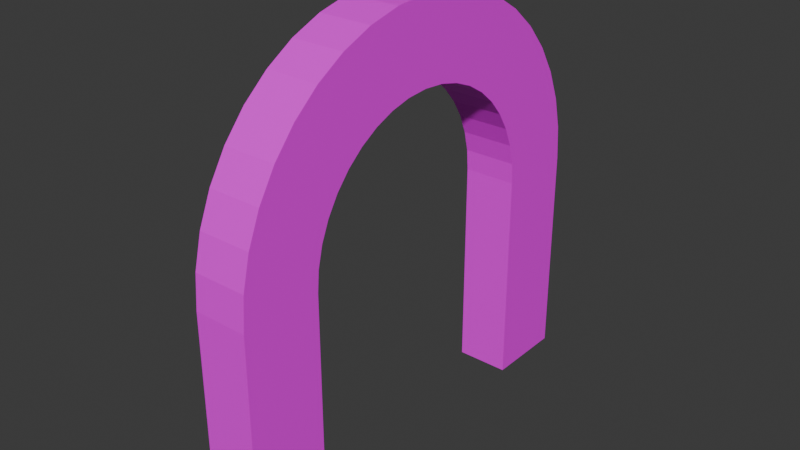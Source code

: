 # Source: ARCO.blend  (saved by Blender 4.4.30; exported with 4.5.12 LTS)
import bpy
from mathutils import Matrix  # noqa: F401  (used for matrix-valued properties, if any)

bpy.ops.wm.read_factory_settings(use_empty=True)
scene = bpy.context.scene
scene.name = 'Scene'

# ---- collections
col_collection = bpy.data.collections.new('Collection'); scene.collection.children.link(col_collection)

# ---- images (referenced by path relative to the original .blend; pixels are not part of the script)
import os
ASSET_DIR = os.environ.get("B2B_ASSET_DIR", "")  # directory of the original .blend (textures are referenced by path, not embedded)
HERE = os.path.dirname(os.path.abspath(__file__))  # packed textures are extracted next to this script under _unpacked/

def load_image(name, relpath, width, height, colorspace="sRGB"):
    """Load a texture the original file referenced (path relative to the .blend, or extracted next to this script)."""
    p = next((c for c in (os.path.join(HERE, relpath), os.path.join(ASSET_DIR, relpath)) if relpath and os.path.exists(c)), "")
    if p:
        img = bpy.data.images.load(p, check_existing=True)
        img.name = name
    else:  # same state as the original file: an image datablock whose file is absent (Cycles renders it pink)
        img = bpy.data.images.new(name, width, height)
        img.source = "FILE"
        img.filepath = "//" + (relpath or name)
    img.colorspace_settings.name = colorspace
    return img
img_base_letrero_png = load_image('base letrero.png', 'base letrero.png', 1024, 1024, 'sRGB')

# ---- materials (node trees are filled in below, after node groups)
mat_material_004 = bpy.data.materials.new('Material.004')
mat_material_004.alpha_threshold = 0.0
mat_material_004.roughness = 0.5
mat_material_004.line_color = (0.0, 0.0, 0.0, 1.0)
mat_material_002 = bpy.data.materials.new('Material.002')
mat_material_002.alpha_threshold = 0.0
mat_material_002.roughness = 0.5
mat_material_002.line_color = (0.0, 0.0, 0.0, 1.0)

# ---- material node trees
mat_material_004.use_nodes = True; mat_material_004.node_tree.nodes.clear()
_N = mat_material_004.node_tree.nodes; _L = mat_material_004.node_tree.links
n0 = _N.new('ShaderNodeOutputMaterial'); n0.name = 'Material Output'; n0.location = (300, 300)
n1 = _N.new('ShaderNodeBsdfPrincipled'); n1.name = 'Principled BSDF'; n1.location = (10, 300)
n1.inputs[3].default_value = 1.45
n2 = _N.new('ShaderNodeTexImage'); n2.name = 'Image Texture'; n2.location = (-280, 271)
n2.image = img_base_letrero_png
_L.new(n1.outputs[0], n0.inputs[0])
_L.new(n2.outputs[0], n1.inputs[0])
n0.is_active_output = True
mat_material_002.use_nodes = True; mat_material_002.node_tree.nodes.clear()
_N = mat_material_002.node_tree.nodes; _L = mat_material_002.node_tree.links
n0 = _N.new('ShaderNodeOutputMaterial'); n0.name = 'Material Output'; n0.location = (300, 300)
n1 = _N.new('ShaderNodeBsdfPrincipled'); n1.name = 'Principled BSDF'; n1.location = (10, 300)
n1.inputs[3].default_value = 1.45
n2 = _N.new('ShaderNodeTexImage'); n2.name = 'Image Texture'; n2.location = (-280, 271)
n2.image = img_base_letrero_png
_L.new(n1.outputs[0], n0.inputs[0])
_L.new(n2.outputs[0], n1.inputs[0])
n0.is_active_output = True

# ---- world
world_world = bpy.data.worlds.new('World'); scene.world = world_world
world_world.use_nodes = True; world_world.node_tree.nodes.clear()
_N = world_world.node_tree.nodes; _L = world_world.node_tree.links
n0 = _N.new('ShaderNodeOutputWorld'); n0.name = 'World Output'; n0.location = (300, 300)
n1 = _N.new('ShaderNodeBackground'); n1.name = 'Background'; n1.location = (10, 300)
n1.inputs[0].default_value = (0.05088, 0.05088, 0.05088, 1.0)
_L.new(n1.outputs[0], n0.inputs[0])
n0.is_active_output = True
world_world.color = (0.05088, 0.05088, 0.05088)
world_world.sun_shadow_jitter_overblur = 0.0

# ---- meshes
me_cube = bpy.data.meshes.new('Cube')
me_cube.from_pydata([(0.03563, 1.0, -1.0), (0.03563, -1.0, -1.0), (-0.2114, 1.0, -1.0), (-0.2114, -1.0, -1.0), (0.03563, 1.0, 0.005921), (0.03563, 0.005921, 1.0), (0.03563, 0.9878, 0.1614), (0.03563, 0.9513, 0.3131), (0.03563, 0.8917, 0.4572), (0.03563, 0.8101, 0.5902), (0.03563, 0.7088, 0.7088), (0.03563, 0.5902, 0.8101), (0.03563, 0.4572, 0.8917), (0.03563, 0.3131, 0.9513), (0.03563, 0.1614, 0.9878), (0.03563, -0.005921, 1.0), (0.03563, -1.0, 0.005921), (0.03563, -0.1614, 0.9878), (0.03563, -0.3131, 0.9513), (0.03563, -0.4572, 0.8917), (0.03563, -0.5902, 0.8101), (0.03563, -0.7088, 0.7088), (0.03563, -0.8101, 0.5902), (0.03563, -0.8917, 0.4572), (0.03563, -0.9513, 0.3131), (0.03563, -0.9878, 0.1614), (-0.2114, 0.005921, 1.0), (-0.2114, 1.0, 0.005921), (-0.2114, 0.1614, 0.9878), (-0.2114, 0.3131, 0.9513), (-0.2114, 0.4572, 0.8917), (-0.2114, 0.5902, 0.8101), (-0.2114, 0.7088, 0.7088), (-0.2114, 0.8101, 0.5902), (-0.2114, 0.8917, 0.4572), (-0.2114, 0.9513, 0.3131), (-0.2114, 0.9878, 0.1614), (-0.2114, -1.0, 0.005921), (-0.2114, -0.005921, 1.0), (-0.2114, -0.9878, 0.1614), (-0.2114, -0.9513, 0.3131), (-0.2114, -0.8917, 0.4572), (-0.2114, -0.8101, 0.5902), (-0.2114, -0.7088, 0.7088), (-0.2114, -0.5902, 0.8101), (-0.2114, -0.4572, 0.8917), (-0.2114, -0.3131, 0.9513), (-0.2114, -0.1614, 0.9878), (-0.2114, -0.6272, -1.0), (-0.2114, 0.6272, -1.0), (-0.2114, -0.6272, 0.003714), (-0.2114, -0.6195, 0.1012), (-0.2114, -0.5592, 0.2868), (-0.2114, -0.5966, 0.1964), (-0.2114, -0.4446, 0.4446), (-0.2114, -0.3702, 0.5081), (-0.2114, -0.5081, 0.3702), (-0.2114, -0.2868, 0.5592), (-0.2114, -0.1012, 0.6195), (-0.2114, -0.1964, 0.5966), (-0.2114, 0.1964, 0.5966), (-0.2114, 0.1012, 0.6195), (-0.2114, 0.003714, 0.6272), (-0.2114, -0.003714, 0.6272), (-0.2114, 0.3702, 0.5081), (-0.2114, 0.5081, 0.3702), (-0.2114, 0.5592, 0.2868), (-0.2114, 0.4446, 0.4446), (-0.2114, 0.5966, 0.1964), (-0.2114, 0.6272, 0.003714), (-0.2114, 0.6195, 0.1012), (-0.2114, 0.2868, 0.5592), (0.03563, -0.6272, -1.0), (0.03563, 0.6272, -1.0), (0.03563, 0.6272, 0.003714), (0.03563, 0.4446, 0.4446), (0.03563, 0.3702, 0.5081), (0.03563, 0.5592, 0.2868), (0.03563, 0.6195, 0.1012), (0.03563, 0.5966, 0.1964), (0.03563, 0.5081, 0.3702), (0.03563, -0.6272, 0.003714), (0.03563, -0.5966, 0.1964), (0.03563, -0.6195, 0.1012), (0.03563, -0.5081, 0.3702), (0.03563, -0.5592, 0.2868), (0.03563, -0.3702, 0.5081), (0.03563, -0.4446, 0.4446), (0.03563, -0.1964, 0.5966), (0.03563, -0.003714, 0.6272), (0.03563, -0.1012, 0.6195), (0.03563, 0.1012, 0.6195), (0.03563, 0.2868, 0.5592), (0.03563, 0.1964, 0.5966), (0.03563, 0.003714, 0.6272), (0.03563, -0.2868, 0.5592), (-0.05449, 0.8248, 0.4037), (-0.05449, -0.8194, 0.4303), (-0.1218, 0.8248, 0.4037), (-0.1218, -0.8194, 0.4303), (-0.05449, 0.8248, 0.4334), (-0.05449, 0.007532, 0.8861), (-0.05449, 0.8147, 0.5042), (-0.05449, 0.7848, 0.5733), (-0.05449, 0.7357, 0.6389), (-0.05449, 0.6687, 0.6995), (-0.05449, 0.5854, 0.7535), (-0.05449, 0.4879, 0.7996), (-0.05449, 0.3786, 0.8367), (-0.05449, 0.2601, 0.8639), (-0.05449, 0.1354, 0.8805), (-0.05449, -0.002204, 0.8861), (-0.05449, -0.8194, 0.4334), (-0.05449, -0.13, 0.8805), (-0.05449, -0.2547, 0.8639), (-0.05449, -0.3732, 0.8367), (-0.05449, -0.4826, 0.7996), (-0.05449, -0.5801, 0.7535), (-0.05449, -0.6634, 0.6995), (-0.05449, -0.7304, 0.6389), (-0.05449, -0.7794, 0.5733), (-0.05449, -0.8094, 0.5042), (-0.1218, 0.007532, 0.8861), (-0.1218, 0.8248, 0.4334), (-0.1218, 0.1354, 0.8805), (-0.1218, 0.2601, 0.8639), (-0.1218, 0.3786, 0.8367), (-0.1218, 0.4879, 0.7996), (-0.1218, 0.5854, 0.7535), (-0.1218, 0.6687, 0.6995), (-0.1218, 0.7357, 0.6389), (-0.1218, 0.7848, 0.5733), (-0.1218, 0.8147, 0.5042), (-0.1218, -0.8194, 0.4334), (-0.1218, -0.002204, 0.8861), (-0.1218, -0.8094, 0.5042), (-0.1218, -0.7794, 0.5733), (-0.1218, -0.7304, 0.6389), (-0.1218, -0.6634, 0.6995), (-0.1218, -0.5801, 0.7535), (-0.1218, -0.4826, 0.7996), (-0.1218, -0.3732, 0.8367), (-0.1218, -0.2547, 0.8639), (-0.1218, -0.13, 0.8805), (-0.1218, -0.5129, 0.4303), (-0.1218, 0.5183, 0.4037), (-0.1218, -0.5129, 0.4324), (-0.1218, -0.5066, 0.4768), (-0.1218, -0.4571, 0.5613), (-0.1218, -0.4878, 0.5201), (-0.1218, -0.3628, 0.6331), (-0.1218, -0.3017, 0.6621), (-0.1218, -0.415, 0.5993), (-0.1218, -0.2331, 0.6854), (-0.1218, -0.08057, 0.7128), (-0.1218, -0.1588, 0.7024), (-0.1218, 0.1641, 0.7024), (-0.1218, 0.0859, 0.7128), (-0.1218, 0.005717, 0.7163), (-0.1218, -0.0003891, 0.7163), (-0.1218, 0.307, 0.6621), (-0.1218, 0.4204, 0.5993), (-0.1218, 0.4624, 0.5613), (-0.1218, 0.3681, 0.6331), (-0.1218, 0.4932, 0.5201), (-0.1218, 0.5183, 0.4324), (-0.1218, 0.5119, 0.4768), (-0.1218, 0.2384, 0.6854), (-0.05449, -0.5129, 0.4303), (-0.05449, 0.5183, 0.4037), (-0.05449, 0.5183, 0.4324), (-0.05449, 0.3681, 0.6331), (-0.05449, 0.307, 0.6621), (-0.05449, 0.4624, 0.5613), (-0.05449, 0.5119, 0.4768), (-0.05449, 0.4932, 0.5201), (-0.05449, 0.4204, 0.5993), (-0.05449, -0.5129, 0.4324), (-0.05449, -0.4878, 0.5201), (-0.05449, -0.5066, 0.4768), (-0.05449, -0.415, 0.5993), (-0.05449, -0.4571, 0.5613), (-0.05449, -0.3017, 0.6621), (-0.05449, -0.3628, 0.6331), (-0.05449, -0.1588, 0.7024), (-0.05449, -0.0003891, 0.7163), (-0.05449, -0.08057, 0.7128), (-0.05449, 0.0859, 0.7128), (-0.05449, 0.2384, 0.6854), (-0.05449, 0.1641, 0.7024), (-0.05449, 0.005717, 0.7163), (-0.05449, -0.2331, 0.6854), (0.00555, -0.4026, 0.6712), (0.00555, -0.4026, 0.819), (0.00555, 0.4026, 0.6712), (0.00555, 0.4026, 0.819), (-0.2218, -0.4026, 0.6712), (-0.2218, -0.4026, 0.819), (-0.2218, 0.4026, 0.6712), (-0.2218, 0.4026, 0.819)], [], [(1, 16, 37, 3), (38, 26, 28, 29, 30, 31, 32, 33, 34, 35, 36, 27, 2, 49, 69, 70, 68, 66, 65, 67, 64, 71, 60, 61, 62, 63, 58, 59, 57, 55, 54, 56, 52, 53, 51, 50, 48, 3, 37, 39, 40, 41, 42, 43, 44, 45, 46, 47), (1, 3, 48, 72), (49, 2, 0, 73), (5, 26, 38, 15), (13, 14, 5, 15, 17, 18, 19, 20, 21, 22, 23, 24, 25, 16, 1, 72, 81, 83, 82, 85, 84, 87, 86, 95, 88, 90, 89, 94, 91, 93, 92, 76, 75, 80, 77, 79, 78, 74, 73, 0, 4, 6, 7, 8, 9, 10, 11, 12), (15, 38, 47, 17), (17, 47, 46, 18), (18, 46, 45, 19), (19, 45, 44, 20), (20, 44, 43, 21), (21, 43, 42, 22), (22, 42, 41, 23), (23, 41, 40, 24), (24, 40, 39, 25), (25, 39, 37, 16), (26, 5, 14, 28), (28, 14, 13, 29), (29, 13, 12, 30), (30, 12, 11, 31), (31, 11, 10, 32), (32, 10, 9, 33), (33, 9, 8, 34), (34, 8, 7, 35), (35, 7, 6, 36), (36, 6, 4, 27), (2, 27, 4, 0), (48, 50, 81, 72), (62, 94, 89, 63), (63, 89, 90, 58), (58, 90, 88, 59), (59, 88, 95, 57), (57, 95, 86, 55), (55, 86, 87, 54), (54, 87, 84, 56), (56, 84, 85, 52), (52, 85, 82, 53), (53, 82, 83, 51), (51, 83, 81, 50), (61, 91, 94, 62), (60, 93, 91, 61), (71, 92, 93, 60), (71, 64, 76, 92), (67, 75, 76, 64), (67, 65, 80, 75), (65, 66, 77, 80), (66, 68, 79, 77), (68, 70, 78, 79), (78, 70, 69, 74), (69, 49, 73, 74), (97, 112, 133, 99), (134, 122, 124, 125, 126, 127, 128, 129, 130, 131, 132, 123, 98, 145, 165, 166, 164, 162, 161, 163, 160, 167, 156, 157, 158, 159, 154, 155, 153, 151, 150, 152, 148, 149, 147, 146, 144, 99, 133, 135, 136, 137, 138, 139, 140, 141, 142, 143), (97, 99, 144, 168), (145, 98, 96, 169), (101, 122, 134, 111), (109, 110, 101, 111, 113, 114, 115, 116, 117, 118, 119, 120, 121, 112, 97, 168, 177, 179, 178, 181, 180, 183, 182, 191, 184, 186, 185, 190, 187, 189, 188, 172, 171, 176, 173, 175, 174, 170, 169, 96, 100, 102, 103, 104, 105, 106, 107, 108), (111, 134, 143, 113), (113, 143, 142, 114), (114, 142, 141, 115), (115, 141, 140, 116), (116, 140, 139, 117), (117, 139, 138, 118), (118, 138, 137, 119), (119, 137, 136, 120), (120, 136, 135, 121), (121, 135, 133, 112), (122, 101, 110, 124), (124, 110, 109, 125), (125, 109, 108, 126), (126, 108, 107, 127), (127, 107, 106, 128), (128, 106, 105, 129), (129, 105, 104, 130), (130, 104, 103, 131), (131, 103, 102, 132), (132, 102, 100, 123), (98, 123, 100, 96), (144, 146, 177, 168), (158, 190, 185, 159), (159, 185, 186, 154), (154, 186, 184, 155), (155, 184, 191, 153), (153, 191, 182, 151), (151, 182, 183, 150), (150, 183, 180, 152), (152, 180, 181, 148), (148, 181, 178, 149), (149, 178, 179, 147), (147, 179, 177, 146), (157, 187, 190, 158), (156, 189, 187, 157), (167, 188, 189, 156), (167, 160, 172, 188), (163, 171, 172, 160), (163, 161, 176, 171), (161, 162, 173, 176), (162, 164, 175, 173), (164, 166, 174, 175), (174, 166, 165, 170), (165, 145, 169, 170), (192, 193, 195, 194), (194, 195, 199, 198), (198, 199, 197, 196), (196, 197, 193, 192), (194, 198, 196, 192), (199, 195, 193, 197)])
me_cube.polygons.foreach_set('material_index', [0, 0, 0, 0, 0, 0, 0, 0, 0, 0, 0, 0, 0, 0, 0, 0, 0, 0, 0, 0, 0, 0, 0, 0, 0, 0, 0, 0, 0, 0, 0, 0, 0, 0, 0, 0, 0, 0, 0, 0, 0, 0, 0, 0, 0, 0, 0, 0, 0, 0, 1, 1, 1, 1, 1, 1, 1, 1, 1, 1, 1, 1, 1, 1, 1, 1, 1, 1, 1, 1, 1, 1, 1, 1, 1, 1, 1, 1, 1, 1, 1, 1, 1, 1, 1, 1, 1, 1, 1, 1, 1, 1, 1, 1, 1, 1, 1, 1, 1, 1, 0, 0, 0, 0, 0, 0])
_uv = me_cube.uv_layers.new(name='UVMap')
_uv.uv.foreach_set('vector', [0.101, 0.5712, 0.1282, 0.5712, 0.1282, 0.6334, 0.101, 0.6334, 0.1551, 0.4158, 0.1551, 0.4161, 0.1547, 0.421, 0.1538, 0.4257, 0.1522, 0.4302, 0.1499, 0.4343, 0.1472, 0.438, 0.144, 0.4411, 0.1404, 0.4437, 0.1365, 0.4455, 0.1324, 0.4466, 0.1282, 0.447, 0.101, 0.447, 0.101, 0.4354, 0.1282, 0.4354, 0.1308, 0.4352, 0.1334, 0.4345, 0.1358, 0.4333, 0.1381, 0.4317, 0.1401, 0.4298, 0.1418, 0.4275, 0.1432, 0.4249, 0.1442, 0.4221, 0.1448, 0.4191, 0.145, 0.4161, 0.145, 0.4158, 0.1448, 0.4128, 0.1442, 0.4099, 0.1432, 0.4071, 0.1418, 0.4045, 0.1401, 0.4022, 0.1381, 0.4002, 0.1358, 0.3986, 0.1334, 0.3974, 0.1308, 0.3967, 0.1282, 0.3965, 0.101, 0.3965, 0.101, 0.3849, 0.1282, 0.3849, 0.1324, 0.3853, 0.1365, 0.3864, 0.1404, 0.3883, 0.144, 0.3908, 0.1472, 0.3939, 0.1499, 0.3976, 0.1522, 0.4018, 0.1538, 0.4062, 0.1547, 0.4109, 0.101, 0.5712, 0.047, 0.5712, 0.047, 0.5597, 0.101, 0.5597, 0.047, 0.5207, 0.047, 0.5091, 0.101, 0.5091, 0.101, 0.5207, 0.1551, 0.54, 0.2091, 0.54, 0.2091, 0.5404, 0.1551, 0.5404, 0.1538, 0.5305, 0.1547, 0.5352, 0.1551, 0.54, 0.1551, 0.5404, 0.1547, 0.5452, 0.1538, 0.5499, 0.1522, 0.5544, 0.1499, 0.5585, 0.1472, 0.5622, 0.144, 0.5653, 0.1404, 0.5679, 0.1365, 0.5697, 0.1324, 0.5709, 0.1282, 0.5712, 0.101, 0.5712, 0.101, 0.5597, 0.1282, 0.5597, 0.1308, 0.5594, 0.1334, 0.5587, 0.1358, 0.5576, 0.1381, 0.556, 0.1401, 0.554, 0.1418, 0.5517, 0.1432, 0.5491, 0.1442, 0.5463, 0.1448, 0.5433, 0.145, 0.5403, 0.145, 0.5401, 0.1448, 0.537, 0.1442, 0.5341, 0.1432, 0.5313, 0.1418, 0.5287, 0.1401, 0.5264, 0.1381, 0.5244, 0.1358, 0.5228, 0.1334, 0.5217, 0.1308, 0.5209, 0.1282, 0.5207, 0.101, 0.5207, 0.101, 0.5091, 0.1282, 0.5091, 0.1324, 0.5095, 0.1365, 0.5106, 0.1404, 0.5125, 0.144, 0.515, 0.1472, 0.5182, 0.1499, 0.5219, 0.1522, 0.526, 0.1551, 0.5404, 0.2091, 0.5404, 0.2091, 0.5452, 0.1551, 0.5452, 0.1551, 0.5452, 0.2091, 0.5452, 0.2091, 0.5499, 0.1551, 0.5499, 0.1551, 0.5499, 0.2091, 0.5499, 0.2091, 0.5544, 0.1551, 0.5544, 0.1551, 0.5544, 0.2091, 0.5544, 0.2091, 0.5585, 0.1551, 0.5585, 0.1551, 0.5585, 0.2091, 0.5585, 0.2091, 0.5712, 0.1551, 0.5712, 0.1551, 0.5712, 0.1551, 0.6334, 0.144, 0.6334, 0.144, 0.5712, 0.144, 0.5712, 0.144, 0.6334, 0.1404, 0.6334, 0.1404, 0.5712, 0.1404, 0.5712, 0.1404, 0.6334, 0.1365, 0.6334, 0.1365, 0.5712, 0.1365, 0.5712, 0.1365, 0.6334, 0.1324, 0.6334, 0.1324, 0.5712, 0.1324, 0.5712, 0.1324, 0.6334, 0.1282, 0.6334, 0.1282, 0.5712, 0.2091, 0.54, 0.1551, 0.54, 0.1551, 0.5352, 0.2091, 0.5352, 0.2091, 0.5352, 0.1551, 0.5352, 0.1551, 0.5305, 0.2091, 0.5305, 0.2091, 0.5305, 0.1551, 0.5305, 0.1551, 0.526, 0.2091, 0.526, 0.2091, 0.526, 0.1551, 0.526, 0.1551, 0.5219, 0.2091, 0.5219, 0.2091, 0.5219, 0.1551, 0.5219, 0.1551, 0.5091, 0.2091, 0.5091, 0.1551, 0.447, 0.1551, 0.5091, 0.144, 0.5091, 0.144, 0.447, 0.144, 0.447, 0.144, 0.5091, 0.1404, 0.5091, 0.1404, 0.447, 0.1404, 0.447, 0.1404, 0.5091, 0.1365, 0.5091, 0.1365, 0.447, 0.1365, 0.447, 0.1365, 0.5091, 0.1324, 0.5091, 0.1324, 0.447, 0.1324, 0.447, 0.1324, 0.5091, 0.1282, 0.5091, 0.1282, 0.447, 0.101, 0.447, 0.1282, 0.447, 0.1282, 0.5091, 0.101, 0.5091, 0.105, 0.5888, 0.1282, 0.5888, 0.1282, 0.5788, 0.105, 0.5788, 0.1703, 0.54, 0.1616, 0.54, 0.1616, 0.5404, 0.1703, 0.5404, 0.1703, 0.5404, 0.1616, 0.5404, 0.1616, 0.5452, 0.1703, 0.5452, 0.1703, 0.5452, 0.1616, 0.5452, 0.1616, 0.5499, 0.1703, 0.5499, 0.1703, 0.5499, 0.1616, 0.5499, 0.1616, 0.5544, 0.1703, 0.5544, 0.1703, 0.5544, 0.1616, 0.5544, 0.1616, 0.5585, 0.1703, 0.5585, 0.1703, 0.5585, 0.1616, 0.5585, 0.1616, 0.5712, 0.1703, 0.5712, 0.1551, 0.5888, 0.1551, 0.5788, 0.144, 0.5788, 0.144, 0.5888, 0.144, 0.5888, 0.144, 0.5788, 0.1404, 0.5788, 0.1404, 0.5888, 0.1404, 0.5888, 0.1404, 0.5788, 0.1365, 0.5788, 0.1365, 0.5888, 0.1365, 0.5888, 0.1365, 0.5788, 0.1324, 0.5788, 0.1324, 0.5888, 0.1324, 0.5888, 0.1324, 0.5788, 0.1282, 0.5788, 0.1282, 0.5888, 0.1703, 0.5352, 0.1616, 0.5352, 0.1616, 0.54, 0.1703, 0.54, 0.1703, 0.5305, 0.1616, 0.5305, 0.1616, 0.5352, 0.1703, 0.5352, 0.1703, 0.526, 0.1616, 0.526, 0.1616, 0.5305, 0.1703, 0.5305, 0.1703, 0.526, 0.1703, 0.5219, 0.1616, 0.5219, 0.1616, 0.526, 0.1703, 0.5091, 0.1616, 0.5091, 0.1616, 0.5219, 0.1703, 0.5219, 0.1551, 0.4916, 0.144, 0.4916, 0.144, 0.5016, 0.1551, 0.5016, 0.144, 0.4916, 0.1404, 0.4916, 0.1404, 0.5016, 0.144, 0.5016, 0.1404, 0.4916, 0.1365, 0.4916, 0.1365, 0.5016, 0.1404, 0.5016, 0.1365, 0.4916, 0.1324, 0.4916, 0.1324, 0.5016, 0.1365, 0.5016, 0.1324, 0.5016, 0.1324, 0.4916, 0.1282, 0.4916, 0.1282, 0.5016, 0.1282, 0.4916, 0.105, 0.4916, 0.105, 0.5016, 0.1282, 0.5016, 0.1125, 0.6752, 0.1274, 0.6752, 0.1274, 0.7185, 0.1125, 0.7185, 0.5504, 0.7084, 0.5489, 0.7083, 0.5295, 0.7065, 0.5106, 0.7016, 0.4927, 0.6938, 0.4763, 0.6833, 0.4617, 0.6703, 0.4493, 0.6553, 0.4394, 0.6385, 0.4323, 0.6203, 0.4281, 0.6013, 0.4269, 0.5818, 0.4293, 0.4561, 0.4759, 0.4569, 0.4736, 0.5824, 0.4743, 0.5946, 0.4769, 0.6065, 0.4814, 0.6179, 0.4876, 0.6285, 0.4953, 0.6379, 0.5045, 0.646, 0.5148, 0.6526, 0.526, 0.6575, 0.5378, 0.6606, 0.55, 0.6618, 0.5509, 0.6618, 0.5632, 0.661, 0.5751, 0.6584, 0.5865, 0.6539, 0.597, 0.6477, 0.6065, 0.64, 0.6146, 0.6308, 0.6212, 0.6205, 0.6261, 0.6093, 0.6291, 0.5975, 0.6303, 0.5853, 0.6327, 0.4599, 0.6792, 0.4607, 0.6769, 0.5865, 0.675, 0.6059, 0.6701, 0.6247, 0.6623, 0.6426, 0.6518, 0.659, 0.6389, 0.6736, 0.6238, 0.686, 0.607, 0.6959, 0.5889, 0.703, 0.5698, 0.7072, 0.1125, 0.6752, 0.08276, 0.6752, 0.08276, 0.6671, 0.1125, 0.6671, 0.08276, 0.64, 0.08276, 0.6319, 0.1125, 0.6319, 0.1125, 0.64, 0.1422, 0.6534, 0.1719, 0.6534, 0.1719, 0.6537, 0.1422, 0.6537, 0.1414, 0.6468, 0.142, 0.6501, 0.1422, 0.6534, 0.1422, 0.6537, 0.142, 0.6571, 0.1414, 0.6603, 0.1406, 0.6635, 0.1394, 0.6663, 0.1378, 0.6689, 0.1361, 0.6711, 0.1341, 0.6729, 0.132, 0.6742, 0.1297, 0.675, 0.1274, 0.6752, 0.1125, 0.6752, 0.1125, 0.6671, 0.1274, 0.6671, 0.1288, 0.667, 0.1302, 0.6665, 0.1316, 0.6657, 0.1328, 0.6646, 0.1339, 0.6632, 0.1349, 0.6616, 0.1356, 0.6598, 0.1362, 0.6578, 0.1365, 0.6558, 0.1366, 0.6536, 0.1366, 0.6535, 0.1365, 0.6514, 0.1362, 0.6493, 0.1356, 0.6474, 0.1349, 0.6456, 0.1339, 0.6439, 0.1328, 0.6426, 0.1316, 0.6415, 0.1302, 0.6406, 0.1288, 0.6402, 0.1274, 0.64, 0.1125, 0.64, 0.1125, 0.6319, 0.1274, 0.6319, 0.1297, 0.6322, 0.132, 0.633, 0.1341, 0.6343, 0.1361, 0.636, 0.1378, 0.6382, 0.1394, 0.6408, 0.1406, 0.6437, 0.1422, 0.6537, 0.1719, 0.6537, 0.1719, 0.6571, 0.1422, 0.6571, 0.1422, 0.6571, 0.1719, 0.6571, 0.1719, 0.6603, 0.1422, 0.6603, 0.1422, 0.6603, 0.1719, 0.6603, 0.1719, 0.6635, 0.1422, 0.6635, 0.1422, 0.6635, 0.1719, 0.6635, 0.1719, 0.6663, 0.1422, 0.6663, 0.1422, 0.6663, 0.1719, 0.6663, 0.1719, 0.6752, 0.1422, 0.6752, 0.1422, 0.6752, 0.1422, 0.7185, 0.1361, 0.7185, 0.1361, 0.6752, 0.1361, 0.6752, 0.1361, 0.7185, 0.1341, 0.7185, 0.1341, 0.6752, 0.1341, 0.6752, 0.1341, 0.7185, 0.132, 0.7185, 0.132, 0.6752, 0.132, 0.6752, 0.132, 0.7185, 0.1297, 0.7185, 0.1297, 0.6752, 0.1297, 0.6752, 0.1297, 0.7185, 0.1274, 0.7185, 0.1274, 0.6752, 0.1719, 0.6534, 0.1422, 0.6534, 0.1422, 0.6501, 0.1719, 0.6501, 0.1719, 0.6501, 0.1422, 0.6501, 0.1422, 0.6468, 0.1719, 0.6468, 0.1719, 0.6468, 0.1422, 0.6468, 0.1422, 0.6437, 0.1719, 0.6437, 0.1719, 0.6437, 0.1422, 0.6437, 0.1422, 0.6408, 0.1719, 0.6408, 0.1719, 0.6408, 0.1422, 0.6408, 0.1422, 0.6319, 0.1719, 0.6319, 0.1422, 0.5886, 0.1422, 0.6319, 0.1361, 0.6319, 0.1361, 0.5886, 0.1361, 0.5886, 0.1361, 0.6319, 0.1341, 0.6319, 0.1341, 0.5886, 0.1341, 0.5886, 0.1341, 0.6319, 0.132, 0.6319, 0.132, 0.5886, 0.132, 0.5886, 0.132, 0.6319, 0.1297, 0.6319, 0.1297, 0.5886, 0.1297, 0.5886, 0.1297, 0.6319, 0.1274, 0.6319, 0.1274, 0.5886, 0.1125, 0.5886, 0.1274, 0.5886, 0.1274, 0.6319, 0.1125, 0.6319, 0.08962, 0.8141, 0.1969, 0.8141, 0.1969, 0.7737, 0.08962, 0.7737, 0.1506, 0.6534, 0.1458, 0.6534, 0.1458, 0.6537, 0.1506, 0.6537, 0.1506, 0.6537, 0.1458, 0.6537, 0.1458, 0.6571, 0.1506, 0.6571, 0.1506, 0.6571, 0.1458, 0.6571, 0.1458, 0.6603, 0.1506, 0.6603, 0.1506, 0.6603, 0.1458, 0.6603, 0.1458, 0.6635, 0.1506, 0.6635, 0.1506, 0.6635, 0.1458, 0.6635, 0.1458, 0.6663, 0.1506, 0.6663, 0.1506, 0.6663, 0.1458, 0.6663, 0.1458, 0.6752, 0.1506, 0.6752, 0.1422, 0.6875, 0.1422, 0.6805, 0.1361, 0.6805, 0.1361, 0.6875, 0.1361, 0.6875, 0.1361, 0.6805, 0.1341, 0.6805, 0.1341, 0.6875, 0.1341, 0.6875, 0.1341, 0.6805, 0.132, 0.6805, 0.132, 0.6875, 0.132, 0.6875, 0.132, 0.6805, 0.1297, 0.6805, 0.1297, 0.6875, 0.1297, 0.6875, 0.1297, 0.6805, 0.1274, 0.6805, 0.1274, 0.6875, 0.1506, 0.6501, 0.1458, 0.6501, 0.1458, 0.6534, 0.1506, 0.6534, 0.1506, 0.6468, 0.1458, 0.6468, 0.1458, 0.6501, 0.1506, 0.6501, 0.1506, 0.6437, 0.1458, 0.6437, 0.1458, 0.6468, 0.1506, 0.6468, 0.1506, 0.6437, 0.1506, 0.6408, 0.1458, 0.6408, 0.1458, 0.6437, 0.1506, 0.6319, 0.1458, 0.6319, 0.1458, 0.6408, 0.1506, 0.6408, 0.1422, 0.6197, 0.1361, 0.6197, 0.1361, 0.6267, 0.1422, 0.6267, 0.1361, 0.6197, 0.1341, 0.6197, 0.1341, 0.6267, 0.1361, 0.6267, 0.1341, 0.6197, 0.132, 0.6197, 0.132, 0.6267, 0.1341, 0.6267, 0.132, 0.6197, 0.1297, 0.6197, 0.1297, 0.6267, 0.132, 0.6267, 0.1297, 0.6267, 0.1297, 0.6197, 0.1274, 0.6197, 0.1274, 0.6267, 0.1274, 0.6197, 0.1147, 0.6197, 0.1147, 0.6267, 0.1274, 0.6267, 0.3279, 0.6574, 0.6824, 0.6574, 0.6824, 0.7415, 0.3279, 0.7415, 0.1065, 0.2007, 0.1657, 0.2007, 0.1657, 0.2847, 0.1065, 0.2847, 0.362, 0.4463, 0.7447, 0.4693, 0.7354, 0.6243, 0.3527, 0.6013, 0.1065, 0.3687, 0.1657, 0.3687, 0.1657, 0.4528, 0.1065, 0.4528, 0.04727, 0.2847, 0.1065, 0.2847, 0.1065, 0.3687, 0.04727, 0.3687, 0.1657, 0.2847, 0.2249, 0.2847, 0.2249, 0.3687, 0.1657, 0.3687])
me_cube.materials.append(mat_material_004)
me_cube.materials.append(mat_material_002)
me_cube.use_mirror_vertex_groups = False
me_cube.update()

# ---- objects
ob_arco = bpy.data.objects.new('arco', me_cube)

# ---- transforms, parenting, visibility, modifiers, constraints
ob_arco.location = (0.0, 0.0, 0.0)
ob_arco.lock_rotations_4d = False
ob_arco.empty_display_type = 'ARROWS'
ob_arco.lineart.crease_threshold = 0.0

# ---- collection membership
col_collection.objects.link(ob_arco)

# ---- scene / render settings (as saved in the file)
scene.frame_start = 1; scene.frame_end = 250; scene.frame_set(1)
scene.render.engine = 'BLENDER_EEVEE_NEXT'
bpy.context.view_layer.update()

# ---- added for rendering (the .blend has no active camera and no usable light): camera, sun
cam_auto = bpy.data.cameras.new('AutoCamera')
cam_auto.lens = 50.0
cam_auto.sensor_width = 36.0
cam_auto.clip_end = 1000.0
ob_auto_camera = bpy.data.objects.new('AutoCamera', cam_auto)
scene.collection.objects.link(ob_auto_camera)
ob_auto_camera.location = (2.53465, -3.1533, 2.1022)
ob_auto_camera.rotation_euler = (1.09748, -7.21219e-08, 0.694738)
scene.camera = ob_auto_camera
light_auto_sun = bpy.data.lights.new('AutoSun', 'SUN')
light_auto_sun.energy = 3.0
light_auto_sun.angle = 0.0523599
ob_auto_sun = bpy.data.objects.new('AutoSun', light_auto_sun)
scene.collection.objects.link(ob_auto_sun)
ob_auto_sun.rotation_euler = (0.872665, 0.174533, 0.523599)
bpy.context.view_layer.update()
